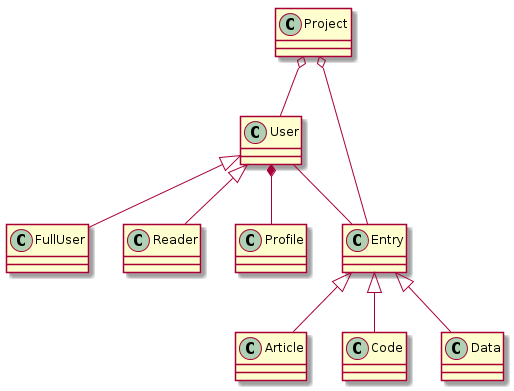

The diagram above was rendered by PlantUML. Its source (embedded in the PNG):
@startuml

Class User <|-- Class FullUser

Class User <|-- Class Reader

Class User *-- Class Profile

Class Entry <|-- Class Article

Class Entry <|-- Class Code

Class Entry <|-- Class Data

Class Project o-- Class Entry

Class Project o-- Class User

Class User -- Class Entry

@enduml